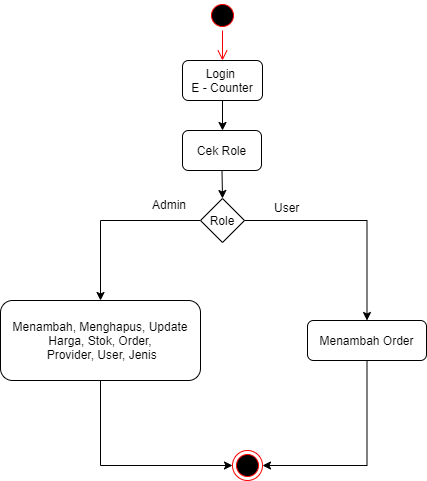

The diagram above was exported from draw.io. Its source (the exported page's mxGraphModel, read from the mxfile embedded in the PNG):
<mxGraphModel dx="868" dy="492" grid="1" gridSize="10" guides="1" tooltips="1" connect="1" arrows="1" fold="1" page="1" pageScale="1" pageWidth="850" pageHeight="1100" math="0" shadow="0">
  <root>
    <mxCell id="0" />
    <mxCell id="1" parent="0" />
    <mxCell id="Sxm80AuwZbu-9yvISWVe-1" value="" style="ellipse;html=1;shape=startState;fillColor=#000000;strokeColor=#ff0000;" parent="1" vertex="1">
      <mxGeometry x="340" y="30" width="30" height="30" as="geometry" />
    </mxCell>
    <mxCell id="Sxm80AuwZbu-9yvISWVe-2" value="" style="edgeStyle=orthogonalEdgeStyle;html=1;verticalAlign=bottom;endArrow=open;endSize=8;strokeColor=#ff0000;entryX=0.5;entryY=0;entryDx=0;entryDy=0;" parent="1" source="Sxm80AuwZbu-9yvISWVe-1" target="Sxm80AuwZbu-9yvISWVe-3" edge="1">
      <mxGeometry relative="1" as="geometry">
        <mxPoint x="355" y="120" as="targetPoint" />
      </mxGeometry>
    </mxCell>
    <mxCell id="Sxm80AuwZbu-9yvISWVe-5" style="edgeStyle=orthogonalEdgeStyle;rounded=0;orthogonalLoop=1;jettySize=auto;html=1;exitX=0.5;exitY=1;exitDx=0;exitDy=0;" parent="1" source="Sxm80AuwZbu-9yvISWVe-3" edge="1">
      <mxGeometry relative="1" as="geometry">
        <mxPoint x="355" y="160" as="targetPoint" />
      </mxGeometry>
    </mxCell>
    <mxCell id="Sxm80AuwZbu-9yvISWVe-3" value="&lt;div&gt;Login &lt;br&gt;&lt;/div&gt;&lt;div&gt;E - Counter&lt;/div&gt;" style="rounded=1;whiteSpace=wrap;html=1;" parent="1" vertex="1">
      <mxGeometry x="315" y="90" width="80" height="40" as="geometry" />
    </mxCell>
    <mxCell id="Sxm80AuwZbu-9yvISWVe-20" style="edgeStyle=orthogonalEdgeStyle;rounded=0;orthogonalLoop=1;jettySize=auto;html=1;exitX=0.5;exitY=1;exitDx=0;exitDy=0;entryX=0.5;entryY=0;entryDx=0;entryDy=0;" parent="1" source="Sxm80AuwZbu-9yvISWVe-12" target="Sxm80AuwZbu-9yvISWVe-19" edge="1">
      <mxGeometry relative="1" as="geometry" />
    </mxCell>
    <mxCell id="Sxm80AuwZbu-9yvISWVe-12" value="Cek Role" style="rounded=1;whiteSpace=wrap;html=1;" parent="1" vertex="1">
      <mxGeometry x="315" y="160" width="79" height="40" as="geometry" />
    </mxCell>
    <mxCell id="Sxm80AuwZbu-9yvISWVe-56" style="edgeStyle=orthogonalEdgeStyle;rounded=0;orthogonalLoop=1;jettySize=auto;html=1;exitX=1;exitY=0.5;exitDx=0;exitDy=0;" parent="1" source="Sxm80AuwZbu-9yvISWVe-19" target="Sxm80AuwZbu-9yvISWVe-21" edge="1">
      <mxGeometry relative="1" as="geometry">
        <mxPoint x="480.5" y="250" as="targetPoint" />
      </mxGeometry>
    </mxCell>
    <mxCell id="Sxm80AuwZbu-9yvISWVe-57" style="edgeStyle=orthogonalEdgeStyle;rounded=0;orthogonalLoop=1;jettySize=auto;html=1;exitX=0;exitY=0.5;exitDx=0;exitDy=0;entryX=0.5;entryY=0;entryDx=0;entryDy=0;" parent="1" source="Sxm80AuwZbu-9yvISWVe-19" target="Sxm80AuwZbu-9yvISWVe-45" edge="1">
      <mxGeometry relative="1" as="geometry">
        <mxPoint x="254" y="250" as="targetPoint" />
      </mxGeometry>
    </mxCell>
    <mxCell id="Sxm80AuwZbu-9yvISWVe-19" value="Role" style="rhombus;whiteSpace=wrap;html=1;" parent="1" vertex="1">
      <mxGeometry x="333" y="228" width="44" height="44" as="geometry" />
    </mxCell>
    <mxCell id="J3dRgiGFLqpe021tVtzp-3" style="edgeStyle=orthogonalEdgeStyle;rounded=0;orthogonalLoop=1;jettySize=auto;html=1;exitX=0.5;exitY=1;exitDx=0;exitDy=0;entryX=1;entryY=0.5;entryDx=0;entryDy=0;" edge="1" parent="1" source="Sxm80AuwZbu-9yvISWVe-21" target="Sxm80AuwZbu-9yvISWVe-42">
      <mxGeometry relative="1" as="geometry" />
    </mxCell>
    <mxCell id="Sxm80AuwZbu-9yvISWVe-21" value="Menambah Order" style="rounded=1;whiteSpace=wrap;html=1;" parent="1" vertex="1">
      <mxGeometry x="440" y="350" width="119" height="40" as="geometry" />
    </mxCell>
    <mxCell id="Sxm80AuwZbu-9yvISWVe-23" value="User" style="text;html=1;resizable=0;points=[];autosize=1;align=left;verticalAlign=top;spacingTop=-4;" parent="1" vertex="1">
      <mxGeometry x="405" y="228" width="40" height="20" as="geometry" />
    </mxCell>
    <mxCell id="Sxm80AuwZbu-9yvISWVe-26" value="Admin" style="text;html=1;resizable=0;points=[];autosize=1;align=left;verticalAlign=top;spacingTop=-4;" parent="1" vertex="1">
      <mxGeometry x="282.5" y="225" width="50" height="20" as="geometry" />
    </mxCell>
    <mxCell id="Sxm80AuwZbu-9yvISWVe-42" value="" style="ellipse;html=1;shape=endState;fillColor=#000000;strokeColor=#ff0000;" parent="1" vertex="1">
      <mxGeometry x="365" y="480" width="30" height="30" as="geometry" />
    </mxCell>
    <mxCell id="J3dRgiGFLqpe021tVtzp-5" style="edgeStyle=orthogonalEdgeStyle;rounded=0;orthogonalLoop=1;jettySize=auto;html=1;exitX=0.5;exitY=1;exitDx=0;exitDy=0;entryX=0;entryY=0.5;entryDx=0;entryDy=0;" edge="1" parent="1" source="Sxm80AuwZbu-9yvISWVe-45" target="Sxm80AuwZbu-9yvISWVe-42">
      <mxGeometry relative="1" as="geometry" />
    </mxCell>
    <mxCell id="Sxm80AuwZbu-9yvISWVe-45" value="Menambah, Menghapus, Update Harga, Stok, Order,&lt;br&gt;&amp;nbsp;Provider, User, Jenis" style="rounded=1;whiteSpace=wrap;html=1;" parent="1" vertex="1">
      <mxGeometry x="133" y="330" width="200" height="80" as="geometry" />
    </mxCell>
    <mxCell id="Sxm80AuwZbu-9yvISWVe-64" style="edgeStyle=orthogonalEdgeStyle;rounded=0;orthogonalLoop=1;jettySize=auto;html=1;exitX=0.5;exitY=1;exitDx=0;exitDy=0;" parent="1" target="Sxm80AuwZbu-9yvISWVe-59" edge="1">
      <mxGeometry relative="1" as="geometry">
        <mxPoint x="212" y="275" as="sourcePoint" />
      </mxGeometry>
    </mxCell>
    <mxCell id="Sxm80AuwZbu-9yvISWVe-58" style="edgeStyle=orthogonalEdgeStyle;rounded=0;orthogonalLoop=1;jettySize=auto;html=1;exitX=0;exitY=0.5;exitDx=0;exitDy=0;entryX=1;entryY=0.5;entryDx=0;entryDy=0;" parent="1" target="Sxm80AuwZbu-9yvISWVe-60" edge="1">
      <mxGeometry relative="1" as="geometry">
        <mxPoint x="177.5" y="335" as="sourcePoint" />
      </mxGeometry>
    </mxCell>
    <mxCell id="Sxm80AuwZbu-9yvISWVe-77" style="edgeStyle=orthogonalEdgeStyle;rounded=0;orthogonalLoop=1;jettySize=auto;html=1;exitX=0.5;exitY=0;exitDx=0;exitDy=0;entryX=0;entryY=0.5;entryDx=0;entryDy=0;" parent="1" source="Sxm80AuwZbu-9yvISWVe-60" edge="1">
      <mxGeometry relative="1" as="geometry">
        <mxPoint x="170" y="250" as="targetPoint" />
      </mxGeometry>
    </mxCell>
  </root>
</mxGraphModel>